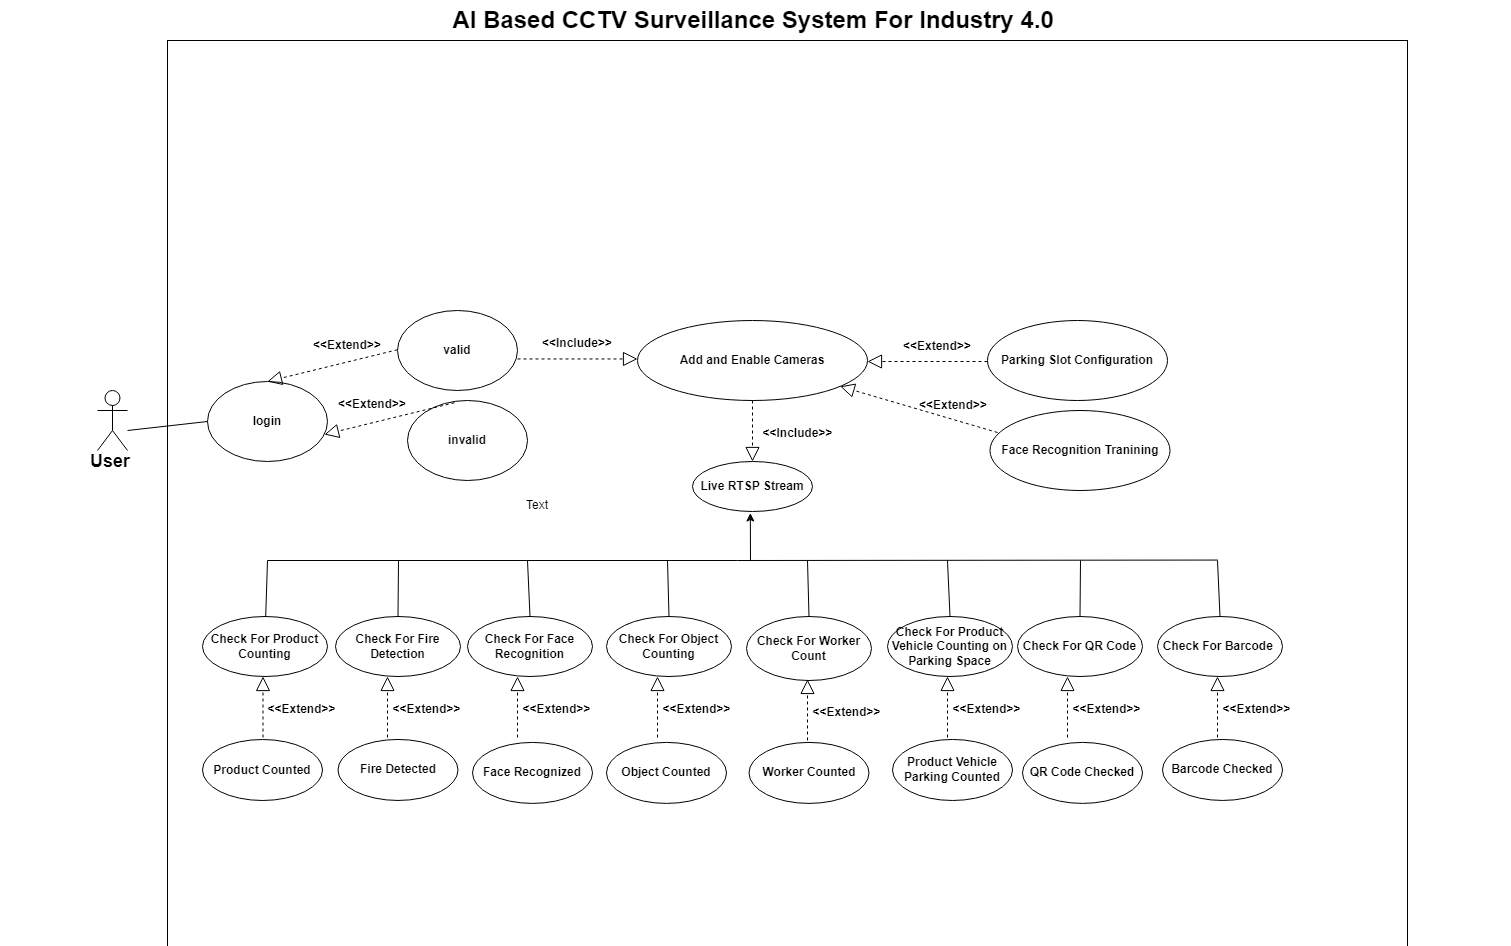

The diagram above was exported from draw.io. Its source (the exported page's mxGraphModel, read from the mxfile embedded in the PNG):
<mxGraphModel dx="2100" dy="1098" grid="1" gridSize="10" guides="1" tooltips="1" connect="1" arrows="1" fold="1" page="1" pageScale="1.5" pageWidth="1169" pageHeight="826" background="none" math="0" shadow="0">
  <root>
    <mxCell id="0" style=";html=1;" />
    <mxCell id="1" style=";html=1;" parent="0" />
    <mxCell id="1672d66443f91eb5-23" value="AI Based CCTV Surveillance System For Industry 4.0&amp;nbsp;" style="text;strokeColor=none;fillColor=none;html=1;fontSize=24;fontStyle=1;verticalAlign=middle;align=center;" parent="1" vertex="1">
      <mxGeometry x="153.5" y="180" width="1510" height="40" as="geometry" />
    </mxCell>
    <object label="Actor" id="wJM9I5cRC4FLutx_6sDP-1">
      <mxCell style="shape=umlActor;verticalLabelPosition=bottom;verticalAlign=top;html=1;outlineConnect=0;fontStyle=1" vertex="1" parent="1">
        <mxGeometry x="250" y="570" width="30" height="60" as="geometry" />
      </mxCell>
    </object>
    <mxCell id="wJM9I5cRC4FLutx_6sDP-7" value="" style="whiteSpace=wrap;html=1;aspect=fixed;fontStyle=1" vertex="1" parent="1">
      <mxGeometry x="320" y="220" width="1240" height="1240" as="geometry" />
    </mxCell>
    <mxCell id="wJM9I5cRC4FLutx_6sDP-3" value="login" style="ellipse;whiteSpace=wrap;html=1;fontStyle=1" vertex="1" parent="1">
      <mxGeometry x="360" y="561" width="120" height="80" as="geometry" />
    </mxCell>
    <mxCell id="wJM9I5cRC4FLutx_6sDP-9" value="" style="endArrow=none;html=1;rounded=0;entryX=0;entryY=0.5;entryDx=0;entryDy=0;fontStyle=1" edge="1" parent="1" target="wJM9I5cRC4FLutx_6sDP-3">
      <mxGeometry width="50" height="50" relative="1" as="geometry">
        <mxPoint x="280" y="610" as="sourcePoint" />
        <mxPoint x="330" y="560" as="targetPoint" />
      </mxGeometry>
    </mxCell>
    <mxCell id="wJM9I5cRC4FLutx_6sDP-10" value="invalid" style="ellipse;whiteSpace=wrap;html=1;fontStyle=1" vertex="1" parent="1">
      <mxGeometry x="560" y="580" width="120" height="80" as="geometry" />
    </mxCell>
    <mxCell id="wJM9I5cRC4FLutx_6sDP-11" value="valid" style="ellipse;whiteSpace=wrap;html=1;fontStyle=1" vertex="1" parent="1">
      <mxGeometry x="550" y="490" width="120" height="80" as="geometry" />
    </mxCell>
    <mxCell id="wJM9I5cRC4FLutx_6sDP-27" value="" style="endArrow=block;dashed=1;endFill=0;endSize=12;html=1;rounded=0;entryX=0.5;entryY=0;entryDx=0;entryDy=0;fontStyle=1" edge="1" parent="1" target="wJM9I5cRC4FLutx_6sDP-3">
      <mxGeometry width="160" relative="1" as="geometry">
        <mxPoint x="550" y="529.23" as="sourcePoint" />
        <mxPoint x="390" y="529.23" as="targetPoint" />
      </mxGeometry>
    </mxCell>
    <mxCell id="wJM9I5cRC4FLutx_6sDP-28" value="" style="endArrow=block;dashed=1;endFill=0;endSize=12;html=1;rounded=0;entryX=0.5;entryY=0;entryDx=0;entryDy=0;fontStyle=1" edge="1" parent="1">
      <mxGeometry width="160" relative="1" as="geometry">
        <mxPoint x="607" y="582.23" as="sourcePoint" />
        <mxPoint x="477" y="614" as="targetPoint" />
      </mxGeometry>
    </mxCell>
    <mxCell id="wJM9I5cRC4FLutx_6sDP-29" value="&amp;lt;&amp;lt;Extend&amp;gt;&amp;gt;" style="text;html=1;strokeColor=none;fillColor=none;align=center;verticalAlign=middle;whiteSpace=wrap;rounded=0;fontStyle=1" vertex="1" parent="1">
      <mxGeometry x="470" y="510" width="60" height="30" as="geometry" />
    </mxCell>
    <mxCell id="wJM9I5cRC4FLutx_6sDP-30" value="&amp;lt;&amp;lt;Extend&amp;gt;&amp;gt;" style="text;html=1;strokeColor=none;fillColor=none;align=center;verticalAlign=middle;whiteSpace=wrap;rounded=0;fontStyle=1" vertex="1" parent="1">
      <mxGeometry x="495" y="569" width="60" height="30" as="geometry" />
    </mxCell>
    <mxCell id="wJM9I5cRC4FLutx_6sDP-36" value="Add and Enable Cameras" style="ellipse;whiteSpace=wrap;html=1;fontStyle=1" vertex="1" parent="1">
      <mxGeometry x="790" y="500" width="230" height="80" as="geometry" />
    </mxCell>
    <mxCell id="wJM9I5cRC4FLutx_6sDP-37" value="&amp;lt;&amp;lt;Include&amp;gt;&amp;gt;" style="text;html=1;strokeColor=none;fillColor=none;align=center;verticalAlign=middle;whiteSpace=wrap;rounded=0;fontStyle=1" vertex="1" parent="1">
      <mxGeometry x="700" y="507.46" width="60" height="31" as="geometry" />
    </mxCell>
    <mxCell id="wJM9I5cRC4FLutx_6sDP-38" value="" style="endArrow=block;dashed=1;endFill=0;endSize=12;html=1;rounded=0;fontStyle=1" edge="1" parent="1">
      <mxGeometry width="160" relative="1" as="geometry">
        <mxPoint x="670" y="538.46" as="sourcePoint" />
        <mxPoint x="790" y="538.46" as="targetPoint" />
      </mxGeometry>
    </mxCell>
    <mxCell id="wJM9I5cRC4FLutx_6sDP-39" value="&amp;lt;&amp;lt;Include&amp;gt;&amp;gt;" style="text;html=1;strokeColor=none;fillColor=none;align=center;verticalAlign=middle;whiteSpace=wrap;rounded=0;direction=north;fontStyle=1" vertex="1" parent="1">
      <mxGeometry x="934.5" y="582.96" width="31" height="60" as="geometry" />
    </mxCell>
    <mxCell id="wJM9I5cRC4FLutx_6sDP-40" value="" style="endArrow=block;dashed=1;endFill=0;endSize=12;html=1;rounded=0;entryX=0.5;entryY=0;entryDx=0;entryDy=0;fontStyle=1" edge="1" parent="1" source="wJM9I5cRC4FLutx_6sDP-36" target="wJM9I5cRC4FLutx_6sDP-43">
      <mxGeometry width="160" relative="1" as="geometry">
        <mxPoint x="1010" y="628.46" as="sourcePoint" />
        <mxPoint x="890" y="640" as="targetPoint" />
      </mxGeometry>
    </mxCell>
    <mxCell id="wJM9I5cRC4FLutx_6sDP-43" value="Live RTSP Stream" style="ellipse;whiteSpace=wrap;html=1;fontStyle=1" vertex="1" parent="1">
      <mxGeometry x="845" y="641" width="120" height="50" as="geometry" />
    </mxCell>
    <mxCell id="wJM9I5cRC4FLutx_6sDP-44" value="Check For Object Counting" style="ellipse;whiteSpace=wrap;html=1;fontStyle=1" vertex="1" parent="1">
      <mxGeometry x="759" y="796" width="125" height="60" as="geometry" />
    </mxCell>
    <mxCell id="wJM9I5cRC4FLutx_6sDP-45" value="Check For Worker Count" style="ellipse;whiteSpace=wrap;html=1;fontStyle=1" vertex="1" parent="1">
      <mxGeometry x="899" y="796" width="125" height="64" as="geometry" />
    </mxCell>
    <mxCell id="wJM9I5cRC4FLutx_6sDP-46" value="Check For Face Recognition" style="ellipse;whiteSpace=wrap;html=1;fontStyle=1" vertex="1" parent="1">
      <mxGeometry x="620" y="796" width="125" height="60" as="geometry" />
    </mxCell>
    <mxCell id="wJM9I5cRC4FLutx_6sDP-47" value="Check For Product Vehicle Counting on Parking Space" style="ellipse;whiteSpace=wrap;html=1;fontStyle=1" vertex="1" parent="1">
      <mxGeometry x="1040" y="796" width="125" height="60" as="geometry" />
    </mxCell>
    <mxCell id="wJM9I5cRC4FLutx_6sDP-48" value="Check For QR Code" style="ellipse;whiteSpace=wrap;html=1;fontStyle=1" vertex="1" parent="1">
      <mxGeometry x="1170" y="796" width="125" height="60" as="geometry" />
    </mxCell>
    <mxCell id="wJM9I5cRC4FLutx_6sDP-49" value="Check For Barcode&amp;nbsp;" style="ellipse;whiteSpace=wrap;html=1;fontStyle=1" vertex="1" parent="1">
      <mxGeometry x="1310" y="796" width="125" height="60" as="geometry" />
    </mxCell>
    <mxCell id="wJM9I5cRC4FLutx_6sDP-50" value="Check For Fire Detection" style="ellipse;whiteSpace=wrap;html=1;fontStyle=1" vertex="1" parent="1">
      <mxGeometry x="488" y="796" width="125" height="60" as="geometry" />
    </mxCell>
    <mxCell id="wJM9I5cRC4FLutx_6sDP-51" value="Check For Product Counting" style="ellipse;whiteSpace=wrap;html=1;fontStyle=1" vertex="1" parent="1">
      <mxGeometry x="355" y="796" width="125" height="60" as="geometry" />
    </mxCell>
    <mxCell id="wJM9I5cRC4FLutx_6sDP-52" value="" style="endArrow=none;html=1;rounded=0;entryX=0.847;entryY=0.419;entryDx=0;entryDy=0;entryPerimeter=0;fontStyle=1" edge="1" parent="1" target="wJM9I5cRC4FLutx_6sDP-7">
      <mxGeometry width="50" height="50" relative="1" as="geometry">
        <mxPoint x="420" y="740" as="sourcePoint" />
        <mxPoint x="470" y="690" as="targetPoint" />
        <Array as="points">
          <mxPoint x="890" y="740" />
        </Array>
      </mxGeometry>
    </mxCell>
    <mxCell id="wJM9I5cRC4FLutx_6sDP-53" value="" style="endArrow=none;html=1;rounded=0;fontStyle=1" edge="1" parent="1" source="wJM9I5cRC4FLutx_6sDP-51">
      <mxGeometry width="50" height="50" relative="1" as="geometry">
        <mxPoint x="370" y="790" as="sourcePoint" />
        <mxPoint x="420" y="740" as="targetPoint" />
      </mxGeometry>
    </mxCell>
    <mxCell id="wJM9I5cRC4FLutx_6sDP-54" value="" style="endArrow=none;html=1;rounded=0;exitX=0.5;exitY=0;exitDx=0;exitDy=0;fontStyle=1" edge="1" parent="1" source="wJM9I5cRC4FLutx_6sDP-50">
      <mxGeometry width="50" height="50" relative="1" as="geometry">
        <mxPoint x="510" y="790" as="sourcePoint" />
        <mxPoint x="551" y="740" as="targetPoint" />
      </mxGeometry>
    </mxCell>
    <mxCell id="wJM9I5cRC4FLutx_6sDP-55" value="" style="endArrow=none;html=1;rounded=0;exitX=0.5;exitY=0;exitDx=0;exitDy=0;fontStyle=1" edge="1" parent="1" source="wJM9I5cRC4FLutx_6sDP-46">
      <mxGeometry width="50" height="50" relative="1" as="geometry">
        <mxPoint x="640" y="790" as="sourcePoint" />
        <mxPoint x="680" y="740" as="targetPoint" />
      </mxGeometry>
    </mxCell>
    <mxCell id="wJM9I5cRC4FLutx_6sDP-56" value="" style="endArrow=none;html=1;rounded=0;exitX=0.5;exitY=0;exitDx=0;exitDy=0;fontStyle=1" edge="1" parent="1" source="wJM9I5cRC4FLutx_6sDP-44">
      <mxGeometry width="50" height="50" relative="1" as="geometry">
        <mxPoint x="790" y="790" as="sourcePoint" />
        <mxPoint x="820" y="740" as="targetPoint" />
      </mxGeometry>
    </mxCell>
    <mxCell id="wJM9I5cRC4FLutx_6sDP-57" value="" style="endArrow=none;html=1;rounded=0;exitX=0.5;exitY=0;exitDx=0;exitDy=0;fontStyle=1" edge="1" parent="1" source="wJM9I5cRC4FLutx_6sDP-45">
      <mxGeometry width="50" height="50" relative="1" as="geometry">
        <mxPoint x="920" y="790" as="sourcePoint" />
        <mxPoint x="960" y="740" as="targetPoint" />
      </mxGeometry>
    </mxCell>
    <mxCell id="wJM9I5cRC4FLutx_6sDP-58" value="" style="endArrow=none;html=1;rounded=0;exitX=0.5;exitY=0;exitDx=0;exitDy=0;fontStyle=1" edge="1" parent="1" source="wJM9I5cRC4FLutx_6sDP-47">
      <mxGeometry width="50" height="50" relative="1" as="geometry">
        <mxPoint x="1040" y="790" as="sourcePoint" />
        <mxPoint x="1100" y="740" as="targetPoint" />
      </mxGeometry>
    </mxCell>
    <mxCell id="wJM9I5cRC4FLutx_6sDP-59" value="" style="endArrow=none;html=1;rounded=0;exitX=0.5;exitY=0;exitDx=0;exitDy=0;fontStyle=1" edge="1" parent="1" source="wJM9I5cRC4FLutx_6sDP-48">
      <mxGeometry width="50" height="50" relative="1" as="geometry">
        <mxPoint x="1190" y="790" as="sourcePoint" />
        <mxPoint x="1233" y="740" as="targetPoint" />
      </mxGeometry>
    </mxCell>
    <mxCell id="wJM9I5cRC4FLutx_6sDP-60" value="" style="endArrow=none;html=1;rounded=0;exitX=0.5;exitY=0;exitDx=0;exitDy=0;fontStyle=1" edge="1" parent="1" source="wJM9I5cRC4FLutx_6sDP-49">
      <mxGeometry width="50" height="50" relative="1" as="geometry">
        <mxPoint x="1320" y="790" as="sourcePoint" />
        <mxPoint x="1370" y="740" as="targetPoint" />
      </mxGeometry>
    </mxCell>
    <mxCell id="wJM9I5cRC4FLutx_6sDP-61" value="" style="endArrow=classic;html=1;rounded=0;entryX=0.382;entryY=1.111;entryDx=0;entryDy=0;entryPerimeter=0;fontStyle=1" edge="1" parent="1">
      <mxGeometry width="50" height="50" relative="1" as="geometry">
        <mxPoint x="903" y="740" as="sourcePoint" />
        <mxPoint x="902.8400000000001" y="692.55" as="targetPoint" />
      </mxGeometry>
    </mxCell>
    <mxCell id="wJM9I5cRC4FLutx_6sDP-64" value="&amp;lt;&amp;lt;Extend&amp;gt;&amp;gt;" style="text;html=1;strokeColor=none;fillColor=none;align=center;verticalAlign=middle;whiteSpace=wrap;rounded=0;direction=north;fontStyle=1" vertex="1" parent="1">
      <mxGeometry x="439" y="858.96" width="31" height="60" as="geometry" />
    </mxCell>
    <mxCell id="wJM9I5cRC4FLutx_6sDP-65" value="" style="endArrow=block;dashed=1;endFill=0;endSize=12;html=1;rounded=0;entryX=0.5;entryY=0;entryDx=0;entryDy=0;fontStyle=1" edge="1" parent="1">
      <mxGeometry width="160" relative="1" as="geometry">
        <mxPoint x="415.5" y="917" as="sourcePoint" />
        <mxPoint x="415.5" y="856" as="targetPoint" />
      </mxGeometry>
    </mxCell>
    <mxCell id="wJM9I5cRC4FLutx_6sDP-66" value="&amp;lt;&amp;lt;Extend&amp;gt;&amp;gt;" style="text;html=1;strokeColor=none;fillColor=none;align=center;verticalAlign=middle;whiteSpace=wrap;rounded=0;direction=north;fontStyle=1" vertex="1" parent="1">
      <mxGeometry x="563.5" y="858.96" width="31" height="60" as="geometry" />
    </mxCell>
    <mxCell id="wJM9I5cRC4FLutx_6sDP-67" value="" style="endArrow=block;dashed=1;endFill=0;endSize=12;html=1;rounded=0;entryX=0.5;entryY=0;entryDx=0;entryDy=0;fontStyle=1" edge="1" parent="1">
      <mxGeometry width="160" relative="1" as="geometry">
        <mxPoint x="540" y="916.9999999999998" as="sourcePoint" />
        <mxPoint x="540" y="856" as="targetPoint" />
      </mxGeometry>
    </mxCell>
    <mxCell id="wJM9I5cRC4FLutx_6sDP-68" value="&amp;lt;&amp;lt;Extend&amp;gt;&amp;gt;" style="text;html=1;strokeColor=none;fillColor=none;align=center;verticalAlign=middle;whiteSpace=wrap;rounded=0;direction=north;fontStyle=1" vertex="1" parent="1">
      <mxGeometry x="693.5" y="858.96" width="31" height="60" as="geometry" />
    </mxCell>
    <mxCell id="wJM9I5cRC4FLutx_6sDP-69" value="" style="endArrow=block;dashed=1;endFill=0;endSize=12;html=1;rounded=0;entryX=0.5;entryY=0;entryDx=0;entryDy=0;fontStyle=1" edge="1" parent="1">
      <mxGeometry width="160" relative="1" as="geometry">
        <mxPoint x="670" y="916.9999999999998" as="sourcePoint" />
        <mxPoint x="670" y="856" as="targetPoint" />
      </mxGeometry>
    </mxCell>
    <mxCell id="wJM9I5cRC4FLutx_6sDP-71" value="" style="endArrow=block;dashed=1;endFill=0;endSize=12;html=1;rounded=0;entryX=0.5;entryY=0;entryDx=0;entryDy=0;fontStyle=1" edge="1" parent="1">
      <mxGeometry width="160" relative="1" as="geometry">
        <mxPoint x="810" y="916.9999999999998" as="sourcePoint" />
        <mxPoint x="810" y="856" as="targetPoint" />
      </mxGeometry>
    </mxCell>
    <mxCell id="wJM9I5cRC4FLutx_6sDP-72" value="&amp;lt;&amp;lt;Extend&amp;gt;&amp;gt;" style="text;html=1;strokeColor=none;fillColor=none;align=center;verticalAlign=middle;whiteSpace=wrap;rounded=0;direction=north;fontStyle=1" vertex="1" parent="1">
      <mxGeometry x="833.5" y="858.96" width="31" height="60" as="geometry" />
    </mxCell>
    <mxCell id="wJM9I5cRC4FLutx_6sDP-73" value="" style="endArrow=block;dashed=1;endFill=0;endSize=12;html=1;rounded=0;entryX=0.5;entryY=0;entryDx=0;entryDy=0;fontStyle=1" edge="1" parent="1">
      <mxGeometry width="160" relative="1" as="geometry">
        <mxPoint x="960" y="919.9599999999998" as="sourcePoint" />
        <mxPoint x="960" y="858.96" as="targetPoint" />
      </mxGeometry>
    </mxCell>
    <mxCell id="wJM9I5cRC4FLutx_6sDP-74" value="&amp;lt;&amp;lt;Extend&amp;gt;&amp;gt;" style="text;html=1;strokeColor=none;fillColor=none;align=center;verticalAlign=middle;whiteSpace=wrap;rounded=0;direction=north;fontStyle=1" vertex="1" parent="1">
      <mxGeometry x="983.5" y="861.9200000000001" width="31" height="60" as="geometry" />
    </mxCell>
    <mxCell id="wJM9I5cRC4FLutx_6sDP-76" value="&amp;lt;&amp;lt;Extend&amp;gt;&amp;gt;" style="text;html=1;strokeColor=none;fillColor=none;align=center;verticalAlign=middle;whiteSpace=wrap;rounded=0;direction=north;fontStyle=1" vertex="1" parent="1">
      <mxGeometry x="1123.5" y="858.96" width="31" height="60" as="geometry" />
    </mxCell>
    <mxCell id="wJM9I5cRC4FLutx_6sDP-77" value="" style="endArrow=block;dashed=1;endFill=0;endSize=12;html=1;rounded=0;entryX=0.5;entryY=0;entryDx=0;entryDy=0;fontStyle=1" edge="1" parent="1">
      <mxGeometry width="160" relative="1" as="geometry">
        <mxPoint x="1100" y="916.9999999999998" as="sourcePoint" />
        <mxPoint x="1100" y="856" as="targetPoint" />
      </mxGeometry>
    </mxCell>
    <mxCell id="wJM9I5cRC4FLutx_6sDP-78" value="&amp;lt;&amp;lt;Extend&amp;gt;&amp;gt;" style="text;html=1;strokeColor=none;fillColor=none;align=center;verticalAlign=middle;whiteSpace=wrap;rounded=0;direction=north;fontStyle=1" vertex="1" parent="1">
      <mxGeometry x="1243.5" y="858.96" width="31" height="60" as="geometry" />
    </mxCell>
    <mxCell id="wJM9I5cRC4FLutx_6sDP-79" value="" style="endArrow=block;dashed=1;endFill=0;endSize=12;html=1;rounded=0;entryX=0.5;entryY=0;entryDx=0;entryDy=0;fontStyle=1" edge="1" parent="1">
      <mxGeometry width="160" relative="1" as="geometry">
        <mxPoint x="1220" y="916.9999999999998" as="sourcePoint" />
        <mxPoint x="1220" y="856" as="targetPoint" />
      </mxGeometry>
    </mxCell>
    <mxCell id="wJM9I5cRC4FLutx_6sDP-80" value="&amp;lt;&amp;lt;Extend&amp;gt;&amp;gt;" style="text;html=1;strokeColor=none;fillColor=none;align=center;verticalAlign=middle;whiteSpace=wrap;rounded=0;direction=north;fontStyle=1" vertex="1" parent="1">
      <mxGeometry x="1393.5" y="858.96" width="31" height="60" as="geometry" />
    </mxCell>
    <mxCell id="wJM9I5cRC4FLutx_6sDP-81" value="" style="endArrow=block;dashed=1;endFill=0;endSize=12;html=1;rounded=0;entryX=0.5;entryY=0;entryDx=0;entryDy=0;fontStyle=1" edge="1" parent="1">
      <mxGeometry width="160" relative="1" as="geometry">
        <mxPoint x="1370" y="916.9999999999998" as="sourcePoint" />
        <mxPoint x="1370" y="856" as="targetPoint" />
      </mxGeometry>
    </mxCell>
    <mxCell id="wJM9I5cRC4FLutx_6sDP-82" value="Product Counted" style="ellipse;whiteSpace=wrap;html=1;fontStyle=1" vertex="1" parent="1">
      <mxGeometry x="355" y="919" width="120" height="61" as="geometry" />
    </mxCell>
    <mxCell id="wJM9I5cRC4FLutx_6sDP-84" value="Fire Detected" style="ellipse;whiteSpace=wrap;html=1;fontStyle=1" vertex="1" parent="1">
      <mxGeometry x="490.5" y="918.96" width="120" height="61" as="geometry" />
    </mxCell>
    <mxCell id="wJM9I5cRC4FLutx_6sDP-85" value="Face Recognized" style="ellipse;whiteSpace=wrap;html=1;fontStyle=1" vertex="1" parent="1">
      <mxGeometry x="625" y="921.9200000000001" width="120" height="61" as="geometry" />
    </mxCell>
    <mxCell id="wJM9I5cRC4FLutx_6sDP-86" value="Object Counted" style="ellipse;whiteSpace=wrap;html=1;fontStyle=1" vertex="1" parent="1">
      <mxGeometry x="759" y="921.9200000000001" width="120" height="61" as="geometry" />
    </mxCell>
    <mxCell id="wJM9I5cRC4FLutx_6sDP-87" value="Worker Counted" style="ellipse;whiteSpace=wrap;html=1;fontStyle=1" vertex="1" parent="1">
      <mxGeometry x="901.5" y="921.9200000000001" width="120" height="61" as="geometry" />
    </mxCell>
    <mxCell id="wJM9I5cRC4FLutx_6sDP-88" value="Product Vehicle Parking Counted" style="ellipse;whiteSpace=wrap;html=1;fontStyle=1" vertex="1" parent="1">
      <mxGeometry x="1045" y="918.96" width="120" height="61.04" as="geometry" />
    </mxCell>
    <mxCell id="wJM9I5cRC4FLutx_6sDP-89" value="QR Code Checked" style="ellipse;whiteSpace=wrap;html=1;fontStyle=1" vertex="1" parent="1">
      <mxGeometry x="1175" y="921.9200000000001" width="120" height="61" as="geometry" />
    </mxCell>
    <mxCell id="wJM9I5cRC4FLutx_6sDP-90" value="Barcode Checked" style="ellipse;whiteSpace=wrap;html=1;fontStyle=1" vertex="1" parent="1">
      <mxGeometry x="1315" y="918.96" width="120" height="61" as="geometry" />
    </mxCell>
    <mxCell id="wJM9I5cRC4FLutx_6sDP-93" value="" style="endArrow=block;dashed=1;endFill=0;endSize=12;html=1;rounded=0;fontStyle=1" edge="1" parent="1">
      <mxGeometry width="160" relative="1" as="geometry">
        <mxPoint x="1140" y="541" as="sourcePoint" />
        <mxPoint x="1020" y="541" as="targetPoint" />
      </mxGeometry>
    </mxCell>
    <mxCell id="wJM9I5cRC4FLutx_6sDP-94" value="&amp;lt;&amp;lt;Extend&amp;gt;&amp;gt;" style="text;html=1;strokeColor=none;fillColor=none;align=center;verticalAlign=middle;whiteSpace=wrap;rounded=0;fontStyle=1" vertex="1" parent="1">
      <mxGeometry x="1060" y="510" width="60" height="31" as="geometry" />
    </mxCell>
    <mxCell id="wJM9I5cRC4FLutx_6sDP-95" value="Parking Slot Configuration" style="ellipse;whiteSpace=wrap;html=1;fontStyle=1" vertex="1" parent="1">
      <mxGeometry x="1140" y="500" width="180" height="80" as="geometry" />
    </mxCell>
    <mxCell id="wJM9I5cRC4FLutx_6sDP-100" value="Text" style="text;html=1;strokeColor=none;fillColor=none;align=center;verticalAlign=middle;whiteSpace=wrap;rounded=0;" vertex="1" parent="1">
      <mxGeometry x="660" y="670" width="60" height="30" as="geometry" />
    </mxCell>
    <mxCell id="wJM9I5cRC4FLutx_6sDP-101" value="&lt;font style=&quot;font-size: 18px;&quot;&gt;&lt;b style=&quot;&quot;&gt;User&lt;/b&gt;&lt;/font&gt;" style="rounded=1;whiteSpace=wrap;html=1;labelBackgroundColor=default;opacity=0;" vertex="1" parent="1">
      <mxGeometry x="203" y="611" width="120" height="60" as="geometry" />
    </mxCell>
    <mxCell id="wJM9I5cRC4FLutx_6sDP-104" value="Face Recognition Tranining" style="ellipse;whiteSpace=wrap;html=1;fontStyle=1" vertex="1" parent="1">
      <mxGeometry x="1142.5" y="590" width="180" height="80" as="geometry" />
    </mxCell>
    <mxCell id="wJM9I5cRC4FLutx_6sDP-105" value="" style="endArrow=block;dashed=1;endFill=0;endSize=12;html=1;rounded=0;fontStyle=1" edge="1" parent="1" target="wJM9I5cRC4FLutx_6sDP-36">
      <mxGeometry width="160" relative="1" as="geometry">
        <mxPoint x="1150" y="612" as="sourcePoint" />
        <mxPoint x="1030" y="612" as="targetPoint" />
      </mxGeometry>
    </mxCell>
    <mxCell id="wJM9I5cRC4FLutx_6sDP-106" value="&amp;lt;&amp;lt;Extend&amp;gt;&amp;gt;" style="text;html=1;strokeColor=none;fillColor=none;align=center;verticalAlign=middle;whiteSpace=wrap;rounded=0;fontStyle=1" vertex="1" parent="1">
      <mxGeometry x="1076" y="569" width="60" height="31" as="geometry" />
    </mxCell>
  </root>
</mxGraphModel>